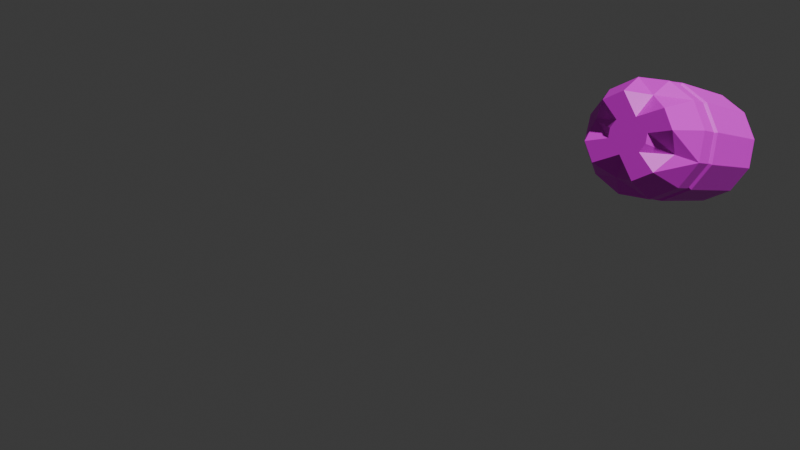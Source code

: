 # Source: pepsi.blend  (saved by Blender 4.4.32; exported with 4.5.12 LTS)
import bpy
from mathutils import Matrix  # noqa: F401  (used for matrix-valued properties, if any)

bpy.ops.wm.read_factory_settings(use_empty=True)
scene = bpy.context.scene
scene.name = 'Scene'

# ---- collections
col_collection = bpy.data.collections.new('Collection'); scene.collection.children.link(col_collection)

# ---- images (referenced by path relative to the original .blend; pixels are not part of the script)
import os
ASSET_DIR = os.environ.get("B2B_ASSET_DIR", "")  # directory of the original .blend (textures are referenced by path, not embedded)
HERE = os.path.dirname(os.path.abspath(__file__))  # packed textures are extracted next to this script under _unpacked/

def load_image(name, relpath, width, height, colorspace="sRGB"):
    """Load a texture the original file referenced (path relative to the .blend, or extracted next to this script)."""
    p = next((c for c in (os.path.join(HERE, relpath), os.path.join(ASSET_DIR, relpath)) if relpath and os.path.exists(c)), "")
    if p:
        img = bpy.data.images.load(p, check_existing=True)
        img.name = name
    else:  # same state as the original file: an image datablock whose file is absent (Cycles renders it pink)
        img = bpy.data.images.new(name, width, height)
        img.source = "FILE"
        img.filepath = "//" + (relpath or name)
    img.colorspace_settings.name = colorspace
    return img
img_texture_png_001 = load_image('texture.png.001', 'texture.png', 1024, 1024, 'sRGB')

# ---- materials (node trees are filled in below, after node groups)
mat_material = bpy.data.materials.new('Material')
mat_material.alpha_threshold = 0.0
mat_material.roughness = 0.5
mat_material.line_color = (0.0, 0.0, 0.0, 1.0)

# ---- material node trees
mat_material.use_nodes = True; mat_material.node_tree.nodes.clear()
_N = mat_material.node_tree.nodes; _L = mat_material.node_tree.links
n0 = _N.new('ShaderNodeOutputMaterial'); n0.name = 'Material Output'; n0.location = (300, 300)
n1 = _N.new('ShaderNodeBsdfPrincipled'); n1.name = 'Principled BSDF'; n1.location = (10, 300)
n1.inputs[3].default_value = 1.45
n2 = _N.new('ShaderNodeTexImage'); n2.name = 'Image Texture'; n2.location = (-280, 280)
n2.image = img_texture_png_001
_L.new(n1.outputs[0], n0.inputs[0])
_L.new(n2.outputs[0], n1.inputs[0])
n0.is_active_output = True

# ---- world
world_world = bpy.data.worlds.new('World'); scene.world = world_world
world_world.use_nodes = True; world_world.node_tree.nodes.clear()
_N = world_world.node_tree.nodes; _L = world_world.node_tree.links
n0 = _N.new('ShaderNodeOutputWorld'); n0.name = 'World Output'; n0.location = (300, 300)
n1 = _N.new('ShaderNodeBackground'); n1.name = 'Background'; n1.location = (10, 300)
n1.inputs[0].default_value = (0.05088, 0.05088, 0.05088, 1.0)
_L.new(n1.outputs[0], n0.inputs[0])
n0.is_active_output = True
world_world.color = (0.05088, 0.05088, 0.05088)
world_world.sun_shadow_jitter_overblur = 0.0

# ---- cameras
cam_camera_001 = bpy.data.cameras.new('Camera.001')

# ---- meshes
me_cylinder = bpy.data.meshes.new('Cylinder')
me_cylinder.from_pydata([(0.0, 0.3502, -0.2773), (0.0, 0.3733, 0.6821), (-0.3502, 0.0, -0.2773), (-0.3733, 0.0, 0.6821), (-0.3032, 0.1751, -0.2773), (-0.3233, 0.1867, 0.6821), (-0.1751, 0.3032, -0.2773), (-0.1867, 0.3233, 0.6821), (0.0, 0.1057, 1.176), (-0.1057, 0.0, 1.176), (-0.09155, 0.05286, 1.176), (-0.05286, 0.09155, 1.176), (-0.1523, 0.2638, 0.9438), (0.0, 0.3047, 0.9438), (-0.2638, 0.1523, 0.9438), (-0.3047, 0.0, 0.9438), (0.0, 0.1309, 1.176), (-0.1309, 0.0, 1.176), (-0.1134, 0.06546, 1.176), (-0.06546, 0.1134, 1.176), (0.0, 0.1057, 1.265), (-0.1057, 0.0, 1.265), (-0.09155, 0.05286, 1.265), (-0.05286, 0.09155, 1.265), (0.0, 0.3733, -0.2528), (-0.3733, 0.0, -0.2528), (-0.3233, 0.1867, -0.2528), (-0.1867, 0.3233, -0.2528), (0.0, 0.363, -0.3039), (-0.363, 0.0, -0.3039), (-0.3144, 0.1815, -0.3039), (-0.1815, 0.3144, -0.3039), (0.0, 0.363, -0.5019), (-0.363, 0.0, -0.5019), (-0.3144, 0.1815, -0.5019), (-0.1815, 0.3144, -0.5019), (0.0, 0.2593, -0.6635), (-0.2593, 0.0, -0.6635), (-0.2245, 0.1296, -0.7857), (-0.1296, 0.2245, -0.7857), (0.0, 0.116, -0.7857), (-0.116, 0.0, -0.7857), (-0.1005, 0.058, -0.7857), (-0.058, 0.1005, -0.7857), (0.0, 0.0, -0.7857), (0.0, 0.1057, 1.265), (-0.1057, 0.0, 1.265), (-0.09155, 0.05286, 1.265), (-0.05286, 0.09155, 1.265), (0.0, 0.141, 1.417), (0.0, 0.141, 1.265), (-0.141, 0.0, 1.265), (-0.1221, 0.07048, 1.265), (-0.07048, 0.1221, 1.265), (-0.141, 0.0, 1.417), (-0.1221, 0.07048, 1.417), (-0.07048, 0.1221, 1.417), (0.0, 0.0, 1.417), (0.0, 0.3733, 0.5688), (-0.3733, 0.0, 0.5688), (-0.3233, 0.1867, 0.5688), (-0.1867, 0.3233, 0.5688)], [], [(59, 3, 5, 60), (60, 5, 7, 61), (61, 7, 1, 58), (13, 12, 19, 16), (12, 14, 18, 19), (14, 15, 17, 18), (5, 3, 15, 14), (7, 5, 14, 12), (1, 7, 12, 13), (9, 10, 18, 17), (10, 11, 19, 18), (11, 8, 16, 19), (11, 10, 22, 23), (8, 11, 23, 20), (10, 9, 21, 22), (4, 2, 25, 26), (6, 4, 26, 27), (0, 6, 27, 24), (6, 0, 28, 31), (2, 4, 30, 29), (4, 6, 31, 30), (31, 28, 32, 35), (29, 30, 34, 33), (30, 31, 35, 34), (35, 32, 36, 39), (33, 34, 38, 37), (34, 35, 39, 38), (39, 36, 40, 43), (38, 39, 43, 42), (37, 38, 42, 41), (44, 41, 42), (44, 42, 43), (44, 43, 40), (22, 21, 46, 47), (45, 48, 53, 50), (23, 22, 47, 48), (20, 23, 48, 45), (53, 52, 55, 56), (47, 46, 51, 52), (48, 47, 52, 53), (49, 56, 55, 54, 57), (50, 53, 56, 49), (52, 51, 54, 55), (27, 61, 58, 24), (26, 60, 61, 27), (25, 59, 60, 26)])
_uv = me_cylinder.uv_layers.new(name='UVMap')
_uv.uv.foreach_set('vector', [0.4855, 0.9309, 0.4855, 0.9383, 0.4855, 0.9383, 0.4855, 0.9309, 0.4855, 0.9309, 0.4855, 0.9383, 0.4855, 0.9383, 0.4855, 0.9309, 0.4855, 0.9309, 0.4855, 0.9383, 0.4855, 0.9383, 0.4855, 0.9309, 0.4855, 0.9554, 0.4855, 0.9554, 0.4855, 0.9706, 0.4855, 0.9706, 0.4855, 0.9554, 0.4855, 0.9554, 0.4855, 0.9706, 0.4855, 0.9706, 0.4855, 0.9554, 0.4855, 0.9554, 0.4855, 0.9706, 0.4855, 0.9706, 0.4855, 0.9383, 0.4855, 0.9383, 0.4855, 0.9554, 0.4855, 0.9554, 0.4855, 0.9383, 0.4855, 0.9383, 0.4855, 0.9554, 0.4855, 0.9554, 0.4855, 0.9383, 0.4855, 0.9383, 0.4855, 0.9554, 0.4855, 0.9554, 0.4855, 0.9706, 0.4855, 0.9706, 0.4855, 0.9706, 0.4855, 0.9706, 0.4855, 0.9706, 0.4855, 0.9706, 0.4855, 0.9706, 0.4855, 0.9706, 0.4855, 0.9706, 0.4855, 0.9706, 0.4855, 0.9706, 0.4855, 0.9706, 0.4855, 0.9706, 0.4855, 0.9706, 0.4855, 0.9764, 0.4855, 0.9764, 0.4855, 0.9706, 0.4855, 0.9706, 0.4855, 0.9764, 0.4855, 0.9764, 0.4855, 0.9706, 0.4855, 0.9706, 0.4855, 0.9764, 0.4855, 0.9764, 0.4855, 0.8756, 0.4855, 0.8756, 0.4855, 0.8772, 0.4855, 0.8772, 0.4855, 0.8756, 0.4855, 0.8756, 0.4855, 0.8772, 0.4855, 0.8772, 0.4855, 0.8756, 0.4855, 0.8756, 0.4855, 0.8772, 0.4855, 0.8772, 0.4855, 0.8756, 0.4855, 0.8756, 0.4855, 0.8739, 0.4855, 0.8739, 0.4855, 0.8756, 0.4855, 0.8756, 0.4855, 0.8739, 0.4855, 0.8739, 0.4855, 0.8756, 0.4855, 0.8756, 0.4855, 0.8739, 0.4855, 0.8739, 0.4855, 0.8739, 0.4855, 0.8739, 0.4855, 0.8609, 0.4855, 0.8609, 0.4855, 0.8739, 0.4855, 0.8739, 0.4855, 0.8609, 0.4855, 0.8609, 0.4855, 0.8739, 0.4855, 0.8739, 0.4855, 0.8609, 0.4855, 0.8609, 0.4855, 0.8609, 0.4855, 0.8609, 0.4855, 0.8504, 0.4855, 0.8424, 0.4855, 0.8609, 0.4855, 0.8609, 0.4855, 0.8424, 0.4855, 0.8504, 0.4855, 0.8609, 0.4855, 0.8609, 0.4855, 0.8424, 0.4855, 0.8424, 0.4855, 0.8424, 0.4855, 0.8504, 0.4855, 0.8424, 0.4855, 0.8424, 0.4855, 0.8424, 0.4855, 0.8424, 0.4855, 0.8424, 0.4855, 0.8424, 0.4855, 0.8504, 0.4855, 0.8424, 0.4855, 0.8424, 0.4855, 0.8424, 0.4855, 0.8424, 0.4855, 0.8424, 0.4855, 0.8424, 0.4855, 0.8424, 0.4855, 0.8424, 0.4855, 0.8424, 0.4855, 0.8424, 0.4855, 0.8424, 0.4855, 0.8424, 0.3548, 0.6422, 0.3548, 0.6422, 0.3548, 0.6422, 0.3548, 0.6422, 0.3548, 0.6422, 0.3548, 0.6422, 0.3548, 0.6422, 0.3548, 0.6422, 0.3548, 0.6422, 0.3548, 0.6422, 0.3548, 0.6422, 0.3548, 0.6422, 0.3548, 0.6422, 0.3548, 0.6422, 0.3548, 0.6422, 0.3548, 0.6422, 0.3548, 0.6422, 0.3548, 0.6422, 0.3548, 0.6521, 0.3548, 0.6521, 0.3548, 0.6422, 0.3548, 0.6422, 0.3548, 0.6422, 0.3548, 0.6422, 0.3548, 0.6422, 0.3548, 0.6422, 0.3548, 0.6422, 0.3548, 0.6422, 0.3548, 0.6521, 0.3548, 0.6521, 0.3548, 0.6521, 0.3548, 0.6521, 0.3548, 0.6521, 0.3548, 0.6422, 0.3548, 0.6422, 0.3548, 0.6521, 0.3548, 0.6521, 0.3548, 0.6422, 0.3548, 0.6422, 0.3548, 0.6521, 0.3548, 0.6521, 0.3548, 0.5151, 0.3548, 0.648, 0.3548, 0.648, 0.3548, 0.5151, 0.3548, 0.5151, 0.3548, 0.648, 0.3548, 0.648, 0.3548, 0.5151, 0.3548, 0.5151, 0.3548, 0.648, 0.3548, 0.648, 0.3548, 0.5151])
me_cylinder.materials.append(mat_material)
me_cylinder.update()

# ---- objects
ob_pepsi = bpy.data.objects.new('Pepsi', me_cylinder)
ob_empty = bpy.data.objects.new('Empty', None)
ob_camera = bpy.data.objects.new('Camera', cam_camera_001)
ob_empty_001 = bpy.data.objects.new('Empty.001', None)
ob_empty_002 = bpy.data.objects.new('Empty.002', None)
ob_empty_003 = bpy.data.objects.new('Empty.003', None)

# ---- transforms, parenting, visibility, modifiers, constraints
ob_pepsi.location = (1.691, 3.744e-08, 0.5254)
ob_pepsi.rotation_euler = (4.736, 0.4454, -0.5211)
_m = ob_pepsi.modifiers.new('Mirror', 'MIRROR')
_m.use_axis = (False, True, False)
_m.use_clip = True
_m = ob_pepsi.modifiers.new('Mirror.001', 'MIRROR')
_m.use_clip = True
ob_empty.location = (6.95e-17, 0.2177, 0.3266)
ob_empty.rotation_euler = (1.571, -0.0, -1.571)
ob_empty.scale = (1.633, 1.633, 1.633)
ob_empty.empty_display_type = 'IMAGE'
ob_empty.empty_display_size = 5.0
ob_camera.location = (0.0, -6.989, 0.0)
ob_camera.rotation_euler = (1.571, -0.0, 0.0)
ob_empty_001.location = (0.0, 0.0, 0.0)
ob_empty_001.rotation_euler = (1.571, -0.0, 0.0)
ob_empty_001.scale = (1.828, 1.828, 1.828)
ob_empty_001.empty_display_type = 'IMAGE'
ob_empty_001.empty_display_size = 5.0
ob_empty_002.location = (1.549, 3.744e-08, -0.8566)
ob_empty_002.rotation_euler = (0.06211, 0.2, 0.306)
ob_empty_002.empty_display_size = 0.2
ob_empty_003.location = (1.024, 5.884e-08, -1.214)
ob_empty_003.rotation_euler = (-0.9602, 0.1276, 0.2698)
ob_empty_003.empty_display_size = 0.2

# ---- collection membership
col_collection.objects.link(ob_pepsi)
col_collection.objects.link(ob_empty)
col_collection.objects.link(ob_camera)
col_collection.objects.link(ob_empty_001)
col_collection.objects.link(ob_empty_002)
col_collection.objects.link(ob_empty_003)

# ---- scene / render settings (as saved in the file)
scene.camera = ob_camera
scene.frame_start = 1; scene.frame_end = 13; scene.frame_set(10)
scene.render.engine = 'BLENDER_EEVEE_NEXT'
scene.render.fps = 12
bpy.context.view_layer.update()

# ---- added for rendering (the .blend has no usable light): sun
light_auto_sun = bpy.data.lights.new('AutoSun', 'SUN')
light_auto_sun.energy = 3.0
light_auto_sun.angle = 0.0523599
ob_auto_sun = bpy.data.objects.new('AutoSun', light_auto_sun)
scene.collection.objects.link(ob_auto_sun)
ob_auto_sun.rotation_euler = (0.872665, 0.174533, 0.523599)
bpy.context.view_layer.update()
